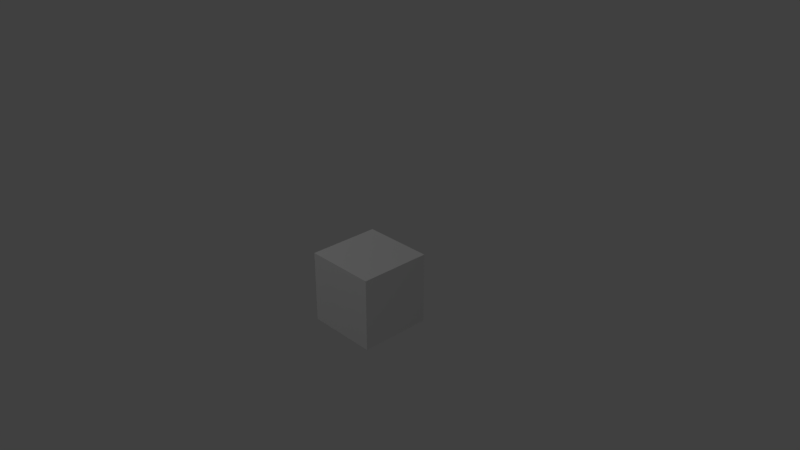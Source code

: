 # Source: platformTopMiddle.blend  (saved by Blender 2.79.0; exported with 4.5.12 LTS)
import bpy
from mathutils import Matrix  # noqa: F401  (used for matrix-valued properties, if any)

bpy.ops.wm.read_factory_settings(use_empty=True)
scene = bpy.context.scene
scene.name = 'Scene'

# ---- collections
col_collection_1 = bpy.data.collections.new('Collection 1'); scene.collection.children.link(col_collection_1)

# ---- materials (node trees are filled in below, after node groups)
mat_material = bpy.data.materials.new('Material')
mat_material.alpha_threshold = 0.0
mat_material.use_transparent_shadow = False
mat_material.roughness = 0.5
mat_material.line_color = (0.0, 0.0, 0.0, 1.0)
mat_labtiles = bpy.data.materials.new('labTiles')
mat_labtiles.alpha_threshold = 0.0
mat_labtiles.use_transparent_shadow = False
mat_labtiles.roughness = 0.5

# ---- material node trees

# ---- world
world_world = bpy.data.worlds.new('World'); scene.world = world_world
world_world.color = (0.05088, 0.05088, 0.05088)
world_world.use_sun_shadow = False
world_world.sun_shadow_jitter_overblur = 0.0
world_world.cycles.sampling_method = 'MANUAL'

# ---- cameras
cam_camera = bpy.data.cameras.new('Camera')
cam_camera.clip_end = 100.0
cam_camera.lens = 35.0
cam_camera.sensor_width = 32.0
cam_camera.sensor_height = 18.0
cam_camera.ortho_scale = 7.314
cam_camera.dof.focus_distance = 0.0
cam_camera.dof.aperture_fstop = 128.0

# ---- lights
light_spot_002 = bpy.data.lights.new('Spot.002', 'SPOT')
light_spot_002.transmission_factor = 0.0
light_spot_002.energy = 50.0
light_spot_002.shadow_buffer_clip_start = 0.5
light_spot_002.shadow_soft_size = 0.1
light_spot_002.shadow_maximum_resolution = 0.006
light_spot_002.use_absolute_resolution = True
light_spot_001 = bpy.data.lights.new('Spot.001', 'SPOT')
light_spot_001.transmission_factor = 0.0
light_spot_001.energy = 100.0
light_spot_001.shadow_buffer_clip_start = 0.5
light_spot_001.shadow_soft_size = 0.1
light_spot_001.shadow_maximum_resolution = 0.006
light_spot_001.use_absolute_resolution = True
light_spot = bpy.data.lights.new('Spot', 'SPOT')
light_spot.transmission_factor = 0.0
light_spot.energy = 50.0
light_spot.shadow_buffer_clip_start = 0.5
light_spot.shadow_soft_size = 0.1
light_spot.shadow_maximum_resolution = 0.006
light_spot.use_absolute_resolution = True

# ---- meshes
me_cube = bpy.data.meshes.new('Cube')
me_cube.from_pydata([(0.5, 0.5, -1.0), (-0.5, -0.5, -1.0), (0.5, -0.5, -1.0), (0.5, -0.5, 0.0), (-0.5, -0.5, 0.0), (-0.5, 0.5, 0.0), (0.5, 0.5, 0.0), (-0.5, 0.5, -1.0)], [], [(0, 7, 5, 6), (4, 3, 6, 5), (2, 0, 7, 1), (2, 0, 6, 3), (2, 1, 4, 3), (7, 1, 4, 5)])
me_cube.polygons.foreach_set('material_index', [1, 1, 1, 1, 1, 1])
_uv = me_cube.uv_layers.new(name='UVMap')
_uv.uv.foreach_set('vector', [0.5004, 0.8754, 0.6246, 0.8754, 0.6246, 0.9996, 0.5004, 0.9996, 0.2504, 0.8754, 0.3746, 0.8754, 0.3746, 0.9996, 0.2504, 0.9996, 0.0003906, 0.8754, 0.1246, 0.8754, 0.1246, 0.9996, 0.0003906, 0.9996, 0.5004, 0.8754, 0.6246, 0.8754, 0.6246, 0.9996, 0.5004, 0.9996, 0.5004, 0.8754, 0.6246, 0.8754, 0.6246, 0.9996, 0.5004, 0.9996, 0.6246, 0.8754, 0.5004, 0.8754, 0.5004, 0.9996, 0.6246, 0.9996])
me_cube.materials.append(mat_material)
me_cube.materials.append(mat_labtiles)
me_cube.use_remesh_preserve_volume = False
me_cube.use_remesh_preserve_attributes = False
me_cube.use_mirror_vertex_groups = False
me_cube.update()

# ---- objects
ob_spot_002 = bpy.data.objects.new('Spot.002', light_spot_002)
ob_spot_001 = bpy.data.objects.new('Spot.001', light_spot_001)
ob_spot = bpy.data.objects.new('Spot', light_spot)
ob_cube = bpy.data.objects.new('Cube', me_cube)
ob_camera = bpy.data.objects.new('Camera', cam_camera)

# ---- transforms, parenting, visibility, modifiers, constraints
ob_spot_002.location = (-4.0, 4.0, 5.0)
ob_spot_002.rotation_euler = (0.7854, -0.0, -2.356)
ob_spot_002.lineart.crease_threshold = 0.0
ob_spot_001.location = (-4.0, -4.0, 5.0)
ob_spot_001.rotation_euler = (0.7854, -0.0, -0.7854)
ob_spot_001.lineart.crease_threshold = 0.0
ob_spot.location = (4.0, -4.0, 5.0)
ob_spot.rotation_euler = (0.7854, -0.0, 0.7854)
ob_spot.lineart.crease_threshold = 0.0
ob_cube.location = (0.0, 0.0, 0.0)
ob_cube.lock_rotations_4d = False
ob_cube.empty_display_type = 'ARROWS'
ob_cube.lineart.crease_threshold = 0.0
ob_camera.location = (7.481, -6.508, 5.344)
ob_camera.rotation_euler = (1.109, 0.0, 0.8149)
ob_camera.lock_rotations_4d = False
ob_camera.empty_display_type = 'ARROWS'
ob_camera.color = (0.0, 0.0, 0.0, 0.0)
ob_camera.display_type = 'WIRE'
ob_camera.lineart.crease_threshold = 0.0

# ---- collection membership
col_collection_1.objects.link(ob_spot_002)
col_collection_1.objects.link(ob_spot_001)
col_collection_1.objects.link(ob_spot)
col_collection_1.objects.link(ob_cube)
col_collection_1.objects.link(ob_camera)

# ---- scene / render settings (as saved in the file)
scene.camera = ob_camera
scene.frame_start = 1; scene.frame_end = 250; scene.frame_set(1)
scene.render.engine = 'BLENDER_EEVEE_NEXT'
scene.render.resolution_percentage = 50
scene.render.dither_intensity = 0.0
scene.cycles.use_denoising = False
scene.cycles.samples = 128
scene.cycles.sampling_pattern = 'TABULATED_SOBOL'
scene.cycles.use_adaptive_sampling = False
scene.cycles.use_light_tree = False
scene.cycles.blur_glossy = 0.0
scene.cycles.sample_clamp_indirect = 0.0
scene.view_settings.view_transform = 'Standard'
bpy.context.view_layer.update()
